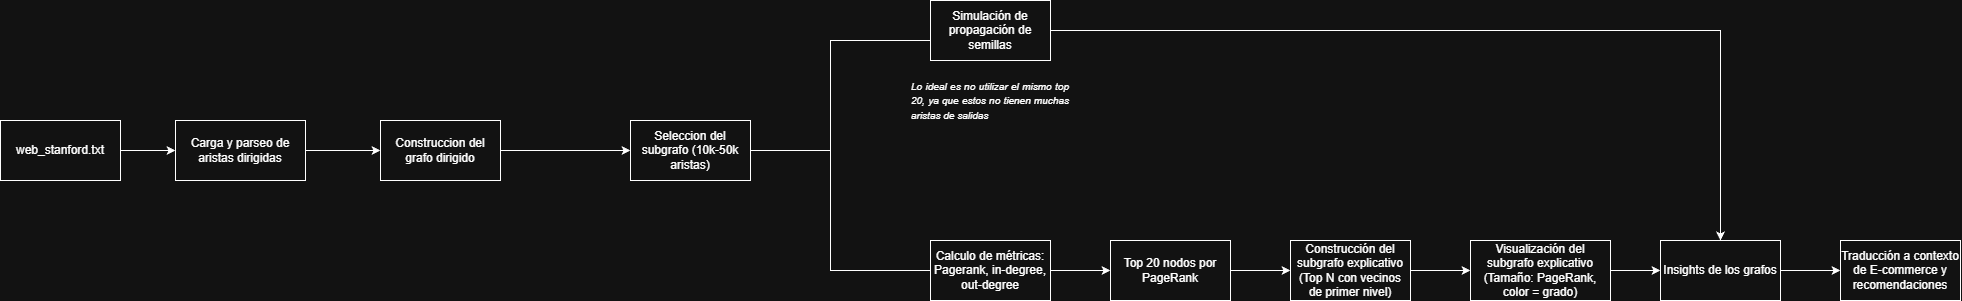

The diagram above was exported from draw.io. Its source (the exported page's mxGraphModel, read from the mxfile embedded in the PNG):
<mxGraphModel dx="1279" dy="2097" grid="1" gridSize="10" guides="1" tooltips="1" connect="1" arrows="1" fold="1" page="1" pageScale="1" pageWidth="827" pageHeight="1169" math="0" shadow="0">
  <root>
    <mxCell id="0" />
    <mxCell id="1" parent="0" />
    <mxCell id="CYZjbq3hzHPYIj6s1GXN-1" value="" style="edgeStyle=orthogonalEdgeStyle;rounded=0;orthogonalLoop=1;jettySize=auto;html=1;" edge="1" parent="1" source="CYZjbq3hzHPYIj6s1GXN-2" target="CYZjbq3hzHPYIj6s1GXN-4">
      <mxGeometry relative="1" as="geometry" />
    </mxCell>
    <mxCell id="CYZjbq3hzHPYIj6s1GXN-2" value="web_stanford.txt" style="whiteSpace=wrap;html=1;" vertex="1" parent="1">
      <mxGeometry x="40" y="-1000" width="120" height="60" as="geometry" />
    </mxCell>
    <mxCell id="CYZjbq3hzHPYIj6s1GXN-3" value="" style="edgeStyle=orthogonalEdgeStyle;rounded=0;orthogonalLoop=1;jettySize=auto;html=1;" edge="1" parent="1" source="CYZjbq3hzHPYIj6s1GXN-4" target="CYZjbq3hzHPYIj6s1GXN-6">
      <mxGeometry relative="1" as="geometry" />
    </mxCell>
    <mxCell id="CYZjbq3hzHPYIj6s1GXN-4" value="Carga y parseo de aristas dirigidas" style="whiteSpace=wrap;html=1;" vertex="1" parent="1">
      <mxGeometry x="215" y="-1000" width="130" height="60" as="geometry" />
    </mxCell>
    <mxCell id="CYZjbq3hzHPYIj6s1GXN-5" value="" style="edgeStyle=orthogonalEdgeStyle;rounded=0;orthogonalLoop=1;jettySize=auto;html=1;" edge="1" parent="1" source="CYZjbq3hzHPYIj6s1GXN-6" target="CYZjbq3hzHPYIj6s1GXN-9">
      <mxGeometry relative="1" as="geometry" />
    </mxCell>
    <mxCell id="CYZjbq3hzHPYIj6s1GXN-6" value="Construccion del grafo dirigido" style="whiteSpace=wrap;html=1;" vertex="1" parent="1">
      <mxGeometry x="420" y="-1000" width="120" height="60" as="geometry" />
    </mxCell>
    <mxCell id="CYZjbq3hzHPYIj6s1GXN-7" value="" style="edgeStyle=orthogonalEdgeStyle;rounded=0;orthogonalLoop=1;jettySize=auto;html=1;entryX=0;entryY=0.5;entryDx=0;entryDy=0;" edge="1" parent="1" source="CYZjbq3hzHPYIj6s1GXN-9">
      <mxGeometry relative="1" as="geometry">
        <Array as="points">
          <mxPoint x="870" y="-970" />
          <mxPoint x="870" y="-1080" />
        </Array>
        <mxPoint x="1080" y="-1090" as="targetPoint" />
      </mxGeometry>
    </mxCell>
    <mxCell id="CYZjbq3hzHPYIj6s1GXN-8" value="" style="edgeStyle=orthogonalEdgeStyle;rounded=0;orthogonalLoop=1;jettySize=auto;html=1;exitX=1;exitY=0.5;exitDx=0;exitDy=0;entryX=0;entryY=0.5;entryDx=0;entryDy=0;" edge="1" parent="1" source="CYZjbq3hzHPYIj6s1GXN-9" target="CYZjbq3hzHPYIj6s1GXN-15">
      <mxGeometry relative="1" as="geometry">
        <Array as="points">
          <mxPoint x="870" y="-970" />
          <mxPoint x="870" y="-850" />
        </Array>
        <mxPoint x="1110" y="-850" as="targetPoint" />
      </mxGeometry>
    </mxCell>
    <mxCell id="CYZjbq3hzHPYIj6s1GXN-9" value="Seleccion del subgrafo (10k-50k aristas)" style="whiteSpace=wrap;html=1;" vertex="1" parent="1">
      <mxGeometry x="670" y="-1000" width="120" height="60" as="geometry" />
    </mxCell>
    <mxCell id="CYZjbq3hzHPYIj6s1GXN-27" style="edgeStyle=orthogonalEdgeStyle;rounded=0;orthogonalLoop=1;jettySize=auto;html=1;entryX=0.5;entryY=0;entryDx=0;entryDy=0;" edge="1" parent="1" source="CYZjbq3hzHPYIj6s1GXN-11" target="CYZjbq3hzHPYIj6s1GXN-21">
      <mxGeometry relative="1" as="geometry" />
    </mxCell>
    <mxCell id="CYZjbq3hzHPYIj6s1GXN-11" value="Simulación de propagación de semillas" style="whiteSpace=wrap;html=1;" vertex="1" parent="1">
      <mxGeometry x="970" y="-1120" width="120" height="60" as="geometry" />
    </mxCell>
    <mxCell id="CYZjbq3hzHPYIj6s1GXN-13" value="Calculo de métricas: Pagerank, in-degree, out-degree" style="whiteSpace=wrap;html=1;" vertex="1" parent="1">
      <mxGeometry x="970" y="-880" width="120" height="60" as="geometry" />
    </mxCell>
    <mxCell id="CYZjbq3hzHPYIj6s1GXN-14" value="" style="edgeStyle=orthogonalEdgeStyle;rounded=0;orthogonalLoop=1;jettySize=auto;html=1;" edge="1" parent="1" source="CYZjbq3hzHPYIj6s1GXN-15" target="CYZjbq3hzHPYIj6s1GXN-17">
      <mxGeometry relative="1" as="geometry" />
    </mxCell>
    <mxCell id="CYZjbq3hzHPYIj6s1GXN-15" value="Top 20 nodos por PageRank" style="whiteSpace=wrap;html=1;" vertex="1" parent="1">
      <mxGeometry x="1150" y="-880" width="120" height="60" as="geometry" />
    </mxCell>
    <mxCell id="CYZjbq3hzHPYIj6s1GXN-16" value="" style="edgeStyle=orthogonalEdgeStyle;rounded=0;orthogonalLoop=1;jettySize=auto;html=1;" edge="1" parent="1" source="CYZjbq3hzHPYIj6s1GXN-17" target="CYZjbq3hzHPYIj6s1GXN-19">
      <mxGeometry relative="1" as="geometry" />
    </mxCell>
    <mxCell id="CYZjbq3hzHPYIj6s1GXN-17" value="Construcción del subgrafo explicativo (Top N con vecinos de primer nivel)" style="whiteSpace=wrap;html=1;" vertex="1" parent="1">
      <mxGeometry x="1330" y="-880" width="120" height="60" as="geometry" />
    </mxCell>
    <mxCell id="CYZjbq3hzHPYIj6s1GXN-18" value="" style="edgeStyle=orthogonalEdgeStyle;rounded=0;orthogonalLoop=1;jettySize=auto;html=1;entryX=0;entryY=0.5;entryDx=0;entryDy=0;exitX=1;exitY=0.5;exitDx=0;exitDy=0;" edge="1" parent="1" source="CYZjbq3hzHPYIj6s1GXN-19" target="CYZjbq3hzHPYIj6s1GXN-21">
      <mxGeometry relative="1" as="geometry" />
    </mxCell>
    <mxCell id="CYZjbq3hzHPYIj6s1GXN-19" value="Visualización del subgrafo explicativo (Tamaño: PageRank, color = grado)" style="whiteSpace=wrap;html=1;" vertex="1" parent="1">
      <mxGeometry x="1510" y="-880" width="140" height="60" as="geometry" />
    </mxCell>
    <mxCell id="CYZjbq3hzHPYIj6s1GXN-20" value="" style="edgeStyle=orthogonalEdgeStyle;rounded=0;orthogonalLoop=1;jettySize=auto;html=1;" edge="1" parent="1" source="CYZjbq3hzHPYIj6s1GXN-21" target="CYZjbq3hzHPYIj6s1GXN-22">
      <mxGeometry relative="1" as="geometry" />
    </mxCell>
    <mxCell id="CYZjbq3hzHPYIj6s1GXN-21" value="Insights de los grafos" style="whiteSpace=wrap;html=1;" vertex="1" parent="1">
      <mxGeometry x="1700" y="-880" width="120" height="60" as="geometry" />
    </mxCell>
    <mxCell id="CYZjbq3hzHPYIj6s1GXN-22" value="Traducción a contexto de E-commerce y recomendaciones" style="whiteSpace=wrap;html=1;" vertex="1" parent="1">
      <mxGeometry x="1880" y="-880" width="120" height="60" as="geometry" />
    </mxCell>
    <mxCell id="CYZjbq3hzHPYIj6s1GXN-25" value="&lt;div style=&quot;text-align: justify;&quot;&gt;&lt;span style=&quot;font-size: 10px;&quot;&gt;&lt;i&gt;Lo ideal es no utilizar el mismo top 20, ya que estos no tienen muchas aristas de salidas&lt;/i&gt;&lt;/span&gt;&lt;/div&gt;" style="text;html=1;whiteSpace=wrap;strokeColor=none;fillColor=none;align=center;verticalAlign=middle;rounded=0;fontFamily=Helvetica;fontSize=12;fontColor=default;" vertex="1" parent="1">
      <mxGeometry x="950" y="-1050" width="160" height="60" as="geometry" />
    </mxCell>
  </root>
</mxGraphModel>